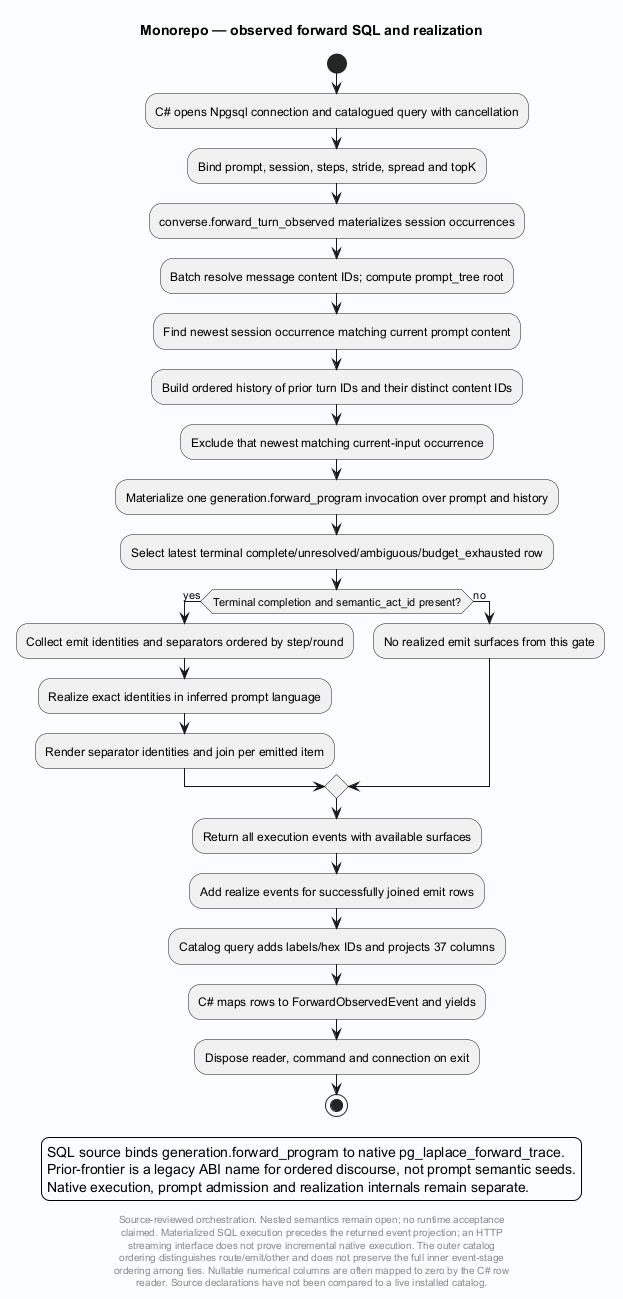

The diagram above was rendered by PlantUML. Its source (embedded in the PNG):
@startuml
' Evidence: Laplace/app/Laplace.Endpoints.OpenAICompat/SubstrateClient.ForwardObserved.cs SHA256 d27974c380b08774e3ef395cd0c1011435d458e05255900f5f365eb7b6a2a0f0
' Evidence: Laplace/app/Laplace.Substrate/Crud/Npgsql/NpgsqlSubstrateReads.ForwardObserved.cs SHA256 c83a653b74f4bc39f558d52efaeb322715eb2a2b54d83650f3f347bbc613f7d4
' Evidence: Laplace/engine/core/src/sql_catalog.def SHA256 065ad0ce0f1aa89793cedf3ed1ee1ff198651b3d2db1650a0ca2d819d6267176
' Evidence: Laplace/extension/laplace_substrate/sql/functions/generation/walk_text.sql.in SHA256 715703f943d0c17cc9499d22851360aac4096a541459304788c91aa9c2af9b30
' Evidence: Laplace/extension/laplace_substrate/sql/functions/generation/walk_continuations.sql.in SHA256 201d652e3fab27d98c23d319bcdb4489f82f4ac3948df70e75f0520139e1cbd1
skinparam backgroundColor #FAFCFF
skinparam shadowing false
skinparam defaultFontName SansSerif
title Monorepo — observed forward SQL and realization
start
:C# opens Npgsql connection and catalogued query with cancellation;
:Bind prompt, session, steps, stride, spread and topK;
:converse.forward_turn_observed materializes session occurrences;
:Batch resolve message content IDs; compute prompt_tree root;
:Find newest session occurrence matching current prompt content;
:Build ordered history of prior turn IDs and their distinct content IDs;
:Exclude that newest matching current-input occurrence;
:Materialize one generation.forward_program invocation over prompt and history;
:Select latest terminal complete/unresolved/ambiguous/budget_exhausted row;
if (Terminal completion and semantic_act_id present?) then (yes)
 :Collect emit identities and separators ordered by step/round;
 :Realize exact identities in inferred prompt language;
 :Render separator identities and join per emitted item;
else (no)
 :No realized emit surfaces from this gate;
endif
:Return all execution events with available surfaces;
:Add realize events for successfully joined emit rows;
:Catalog query adds labels/hex IDs and projects 37 columns;
:C# maps rows to ForwardObservedEvent and yields;
:Dispose reader, command and connection on exit;
stop
legend
SQL source binds generation.forward_program to native pg_laplace_forward_trace.
Prior-frontier is a legacy ABI name for ordered discourse, not prompt semantic seeds.
Native execution, prompt admission and realization internals remain separate.
endlegend
footer
Source-reviewed orchestration. Nested semantics remain open; no runtime acceptance
claimed. Materialized SQL execution precedes the returned event projection; an HTTP
streaming interface does not prove incremental native execution. The outer catalog
ordering distinguishes route/emit/other and does not preserve the full inner event-stage
ordering among ties. Nullable numerical columns are often mapped to zero by the C# row
reader. Source declarations have not been compared to a live installed catalog.
end footer

@enduml